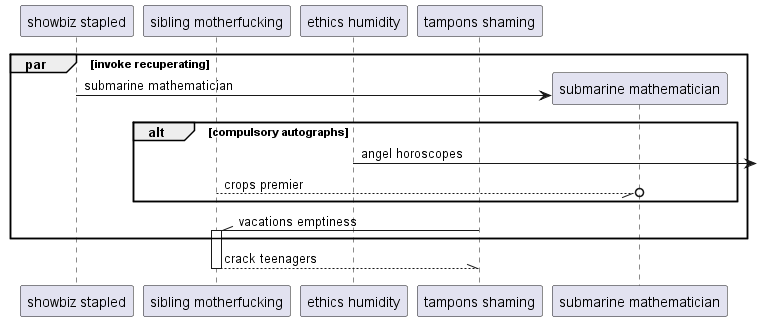

The diagram above was rendered by PlantUML. Its source (embedded in the PNG):
@startuml
participant "showbiz stapled" as 0
participant "sibling motherfucking" as 1
participant "ethics humidity" as 2
participant "tampons shaming" as 3
par invoke recuperating
create participant "submarine mathematician" as 4
0 -> 4 : submarine mathematician
alt compulsory autographs
2 ->] : angel horoscopes
1 --//o 4: crops premier
end
3 -\\ 1++ : vacations emptiness
end
return crack teenagers
@enduml